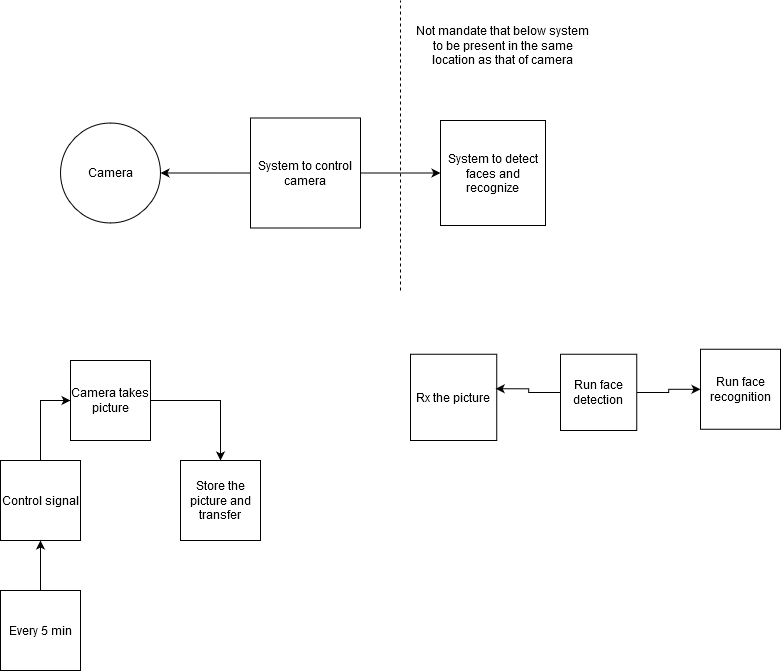

The diagram above was exported from draw.io. Its source (the exported page's mxGraphModel, read from the mxfile embedded in the PNG):
<mxGraphModel dx="868" dy="451" grid="1" gridSize="10" guides="1" tooltips="1" connect="1" arrows="1" fold="1" page="1" pageScale="1" pageWidth="850" pageHeight="1100" math="0" shadow="0">
  <root>
    <mxCell id="0" />
    <mxCell id="1" parent="0" />
    <mxCell id="kVej1Ism005GvUpOKPxU-1" value="" style="ellipse;whiteSpace=wrap;html=1;aspect=fixed;" vertex="1" parent="1">
      <mxGeometry x="60" y="172.5" width="100" height="100" as="geometry" />
    </mxCell>
    <mxCell id="kVej1Ism005GvUpOKPxU-3" value="&lt;div&gt;Camera&lt;/div&gt;&lt;div&gt;&lt;br&gt;&lt;/div&gt;" style="text;html=1;strokeColor=none;fillColor=none;align=center;verticalAlign=middle;whiteSpace=wrap;rounded=0;" vertex="1" parent="1">
      <mxGeometry x="90" y="220" width="40" height="20" as="geometry" />
    </mxCell>
    <mxCell id="kVej1Ism005GvUpOKPxU-8" style="edgeStyle=orthogonalEdgeStyle;rounded=0;orthogonalLoop=1;jettySize=auto;html=1;exitX=0;exitY=0.5;exitDx=0;exitDy=0;" edge="1" parent="1" source="kVej1Ism005GvUpOKPxU-5" target="kVej1Ism005GvUpOKPxU-1">
      <mxGeometry relative="1" as="geometry" />
    </mxCell>
    <mxCell id="kVej1Ism005GvUpOKPxU-10" style="edgeStyle=orthogonalEdgeStyle;rounded=0;orthogonalLoop=1;jettySize=auto;html=1;exitX=1;exitY=0.5;exitDx=0;exitDy=0;entryX=0;entryY=0.5;entryDx=0;entryDy=0;" edge="1" parent="1" source="kVej1Ism005GvUpOKPxU-5" target="kVej1Ism005GvUpOKPxU-9">
      <mxGeometry relative="1" as="geometry" />
    </mxCell>
    <mxCell id="kVej1Ism005GvUpOKPxU-5" value="System to control camera " style="whiteSpace=wrap;html=1;aspect=fixed;" vertex="1" parent="1">
      <mxGeometry x="250" y="167.5" width="110" height="110" as="geometry" />
    </mxCell>
    <mxCell id="kVej1Ism005GvUpOKPxU-9" value="System to detect faces and recognize" style="whiteSpace=wrap;html=1;aspect=fixed;" vertex="1" parent="1">
      <mxGeometry x="440" y="170" width="105" height="105" as="geometry" />
    </mxCell>
    <mxCell id="kVej1Ism005GvUpOKPxU-11" style="edgeStyle=orthogonalEdgeStyle;rounded=0;orthogonalLoop=1;jettySize=auto;html=1;exitX=0.5;exitY=1;exitDx=0;exitDy=0;" edge="1" parent="1" source="kVej1Ism005GvUpOKPxU-3" target="kVej1Ism005GvUpOKPxU-3">
      <mxGeometry relative="1" as="geometry" />
    </mxCell>
    <mxCell id="kVej1Ism005GvUpOKPxU-12" value="" style="endArrow=none;dashed=1;html=1;" edge="1" parent="1">
      <mxGeometry width="50" height="50" relative="1" as="geometry">
        <mxPoint x="400" y="340" as="sourcePoint" />
        <mxPoint x="400" y="50" as="targetPoint" />
      </mxGeometry>
    </mxCell>
    <mxCell id="kVej1Ism005GvUpOKPxU-13" value="&lt;div&gt;Not mandate that below system to be present in the same location as that of camera &lt;br&gt;&lt;/div&gt;" style="text;html=1;strokeColor=none;fillColor=none;align=center;verticalAlign=middle;whiteSpace=wrap;rounded=0;" vertex="1" parent="1">
      <mxGeometry x="410" y="60" width="185" height="70" as="geometry" />
    </mxCell>
    <mxCell id="kVej1Ism005GvUpOKPxU-20" style="edgeStyle=orthogonalEdgeStyle;rounded=0;orthogonalLoop=1;jettySize=auto;html=1;exitX=1;exitY=0.5;exitDx=0;exitDy=0;entryX=0.5;entryY=0;entryDx=0;entryDy=0;" edge="1" parent="1" source="kVej1Ism005GvUpOKPxU-16" target="kVej1Ism005GvUpOKPxU-19">
      <mxGeometry relative="1" as="geometry" />
    </mxCell>
    <mxCell id="kVej1Ism005GvUpOKPxU-16" value="Camera takes picture" style="whiteSpace=wrap;html=1;aspect=fixed;" vertex="1" parent="1">
      <mxGeometry x="70" y="410" width="80" height="80" as="geometry" />
    </mxCell>
    <mxCell id="kVej1Ism005GvUpOKPxU-18" style="edgeStyle=orthogonalEdgeStyle;rounded=0;orthogonalLoop=1;jettySize=auto;html=1;entryX=0;entryY=0.5;entryDx=0;entryDy=0;" edge="1" parent="1" source="kVej1Ism005GvUpOKPxU-17" target="kVej1Ism005GvUpOKPxU-16">
      <mxGeometry relative="1" as="geometry" />
    </mxCell>
    <mxCell id="kVej1Ism005GvUpOKPxU-17" value="Control signal" style="whiteSpace=wrap;html=1;aspect=fixed;" vertex="1" parent="1">
      <mxGeometry y="510" width="80" height="80" as="geometry" />
    </mxCell>
    <mxCell id="kVej1Ism005GvUpOKPxU-19" value="Store the picture and transfer " style="whiteSpace=wrap;html=1;aspect=fixed;" vertex="1" parent="1">
      <mxGeometry x="180" y="510" width="80" height="80" as="geometry" />
    </mxCell>
    <mxCell id="kVej1Ism005GvUpOKPxU-22" style="edgeStyle=orthogonalEdgeStyle;rounded=0;orthogonalLoop=1;jettySize=auto;html=1;entryX=0.5;entryY=1;entryDx=0;entryDy=0;" edge="1" parent="1" source="kVej1Ism005GvUpOKPxU-21" target="kVej1Ism005GvUpOKPxU-17">
      <mxGeometry relative="1" as="geometry" />
    </mxCell>
    <mxCell id="kVej1Ism005GvUpOKPxU-21" value="Every 5 min " style="whiteSpace=wrap;html=1;aspect=fixed;" vertex="1" parent="1">
      <mxGeometry y="640" width="80" height="80" as="geometry" />
    </mxCell>
    <mxCell id="kVej1Ism005GvUpOKPxU-24" value="Rx the picture " style="whiteSpace=wrap;html=1;aspect=fixed;" vertex="1" parent="1">
      <mxGeometry x="410" y="403.75" width="86.25" height="86.25" as="geometry" />
    </mxCell>
    <mxCell id="kVej1Ism005GvUpOKPxU-27" style="edgeStyle=orthogonalEdgeStyle;rounded=0;orthogonalLoop=1;jettySize=auto;html=1;" edge="1" parent="1" source="kVej1Ism005GvUpOKPxU-25" target="kVej1Ism005GvUpOKPxU-26">
      <mxGeometry relative="1" as="geometry" />
    </mxCell>
    <mxCell id="kVej1Ism005GvUpOKPxU-28" style="edgeStyle=orthogonalEdgeStyle;rounded=0;orthogonalLoop=1;jettySize=auto;html=1;entryX=0.988;entryY=0.4;entryDx=0;entryDy=0;entryPerimeter=0;" edge="1" parent="1" source="kVej1Ism005GvUpOKPxU-25" target="kVej1Ism005GvUpOKPxU-24">
      <mxGeometry relative="1" as="geometry">
        <mxPoint x="500" y="439" as="targetPoint" />
      </mxGeometry>
    </mxCell>
    <mxCell id="kVej1Ism005GvUpOKPxU-25" value="Run face detection" style="whiteSpace=wrap;html=1;aspect=fixed;" vertex="1" parent="1">
      <mxGeometry x="560" y="403.75" width="76.25" height="76.25" as="geometry" />
    </mxCell>
    <mxCell id="kVej1Ism005GvUpOKPxU-26" value="Run face recognition" style="whiteSpace=wrap;html=1;aspect=fixed;" vertex="1" parent="1">
      <mxGeometry x="700" y="398.75" width="80" height="80" as="geometry" />
    </mxCell>
  </root>
</mxGraphModel>